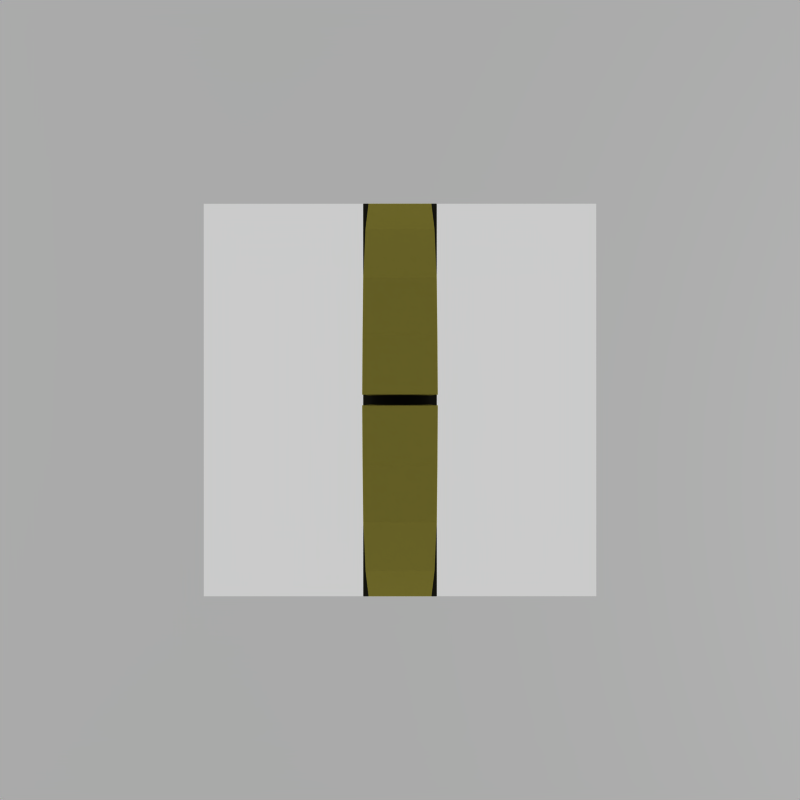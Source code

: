 # Source: door.blend  (saved by Blender 2.49.2; exported with 4.5.12 LTS)
import bpy
from mathutils import Matrix  # noqa: F401  (used for matrix-valued properties, if any)

bpy.ops.wm.read_factory_settings(use_empty=True)
scene = bpy.context.scene
scene.name = 'Scene'

# ---- collections
col_collection_1 = bpy.data.collections.new('Collection 1'); scene.collection.children.link(col_collection_1)

# ---- materials (node trees are filled in below, after node groups)
mat_material_002 = bpy.data.materials.new('Material.002')
mat_material_002.alpha_threshold = 0.0
mat_material_002.roughness = 0.5
mat_material = bpy.data.materials.new('Material')
mat_material.alpha_threshold = 0.0
mat_material.diffuse_color = (0.5398, 0.508, 0.2039, 1.0)
mat_material.roughness = 0.5
mat_material.specular_intensity = 0.4485
mat_material.line_color = (0.0, 0.0, 0.0, 1.0)
mat_material_001 = bpy.data.materials.new('Material.001')
mat_material_001.alpha_threshold = 0.0
mat_material_001.diffuse_color = (0.1176, 0.1155, 0.09537, 1.0)
mat_material_001.roughness = 0.5
mat_material_001.specular_intensity = 0.1308
mat_material_001.line_color = (0.0, 0.0, 0.0, 1.0)

# ---- material node trees

# ---- world
world_world = bpy.data.worlds.new('World'); scene.world = world_world
world_world.color = (0.7954, 0.7954, 0.7954)
world_world.use_sun_shadow = False
world_world.sun_shadow_jitter_overblur = 0.0
world_world.cycles.sampling_method = 'MANUAL'
world_world.cycles.sample_map_resolution = 256

# ---- cameras
cam_camera = bpy.data.cameras.new('Camera')
cam_camera.passepartout_alpha = 0.2
cam_camera.clip_end = 100.0
cam_camera.lens = 35.0
cam_camera.ortho_scale = 7.314
cam_camera.show_passepartout = False
cam_camera.show_safe_areas = True
cam_camera.dof.focus_distance = 0.0
cam_camera.dof.aperture_fstop = 128.0

# ---- lights
light_spot_003 = bpy.data.lights.new('Spot.003', 'POINT')
light_spot_003.transmission_factor = 0.0
light_spot_003.cutoff_distance = 30.0
light_spot_003.use_shadow = False
light_spot_003.energy = 70.0
light_spot_003.shadow_buffer_clip_start = 1.001
light_spot_003.shadow_soft_size = 1.0
light_spot_003.shadow_maximum_resolution = 0.006
light_spot_003.use_absolute_resolution = True
light_spot_003.cycles.use_multiple_importance_sampling = False
light_spot_002 = bpy.data.lights.new('Spot.002', 'POINT')
light_spot_002.transmission_factor = 0.0
light_spot_002.cutoff_distance = 30.0
light_spot_002.use_shadow = False
light_spot_002.energy = 70.0
light_spot_002.shadow_buffer_clip_start = 1.001
light_spot_002.shadow_soft_size = 1.0
light_spot_002.shadow_maximum_resolution = 0.006
light_spot_002.use_absolute_resolution = True
light_spot_002.cycles.use_multiple_importance_sampling = False
light_spot_001 = bpy.data.lights.new('Spot.001', 'POINT')
light_spot_001.transmission_factor = 0.0
light_spot_001.cutoff_distance = 30.0
light_spot_001.use_shadow = False
light_spot_001.energy = 70.0
light_spot_001.shadow_buffer_clip_start = 1.001
light_spot_001.shadow_soft_size = 1.0
light_spot_001.shadow_maximum_resolution = 0.006
light_spot_001.use_absolute_resolution = True
light_spot_001.cycles.use_multiple_importance_sampling = False
light_spot = bpy.data.lights.new('Spot', 'POINT')
light_spot.transmission_factor = 0.0
light_spot.cutoff_distance = 30.0
light_spot.energy = 70.0
light_spot.shadow_buffer_clip_start = 1.001
light_spot.shadow_soft_size = 1.0
light_spot.shadow_maximum_resolution = 0.006
light_spot.use_absolute_resolution = True
light_spot.cycles.use_multiple_importance_sampling = False

# ---- meshes
me_plane = bpy.data.meshes.new('Plane')
me_plane.from_pydata([(1.0, 1.0, 0.0), (1.0, -1.0, 0.0), (-1.0, -1.0, 0.0), (-1.0, 1.0, 0.0), (4.485, -4.485, 0.0), (-4.485, -4.485, 0.0), (4.485, 4.485, 0.0), (-4.485, 4.485, 0.0)], [], [(1, 2, 5, 4), (0, 1, 4, 6), (3, 0, 6, 7), (2, 3, 7, 5)])
me_plane.materials.append(mat_material_002)
me_plane.use_remesh_preserve_volume = False
me_plane.use_remesh_preserve_attributes = False
me_plane.use_mirror_vertex_groups = False
me_plane.update()
me_cube_001 = bpy.data.meshes.new('Cube.001')
me_cube_001.from_pydata([(-0.04323, 0.3, -1.0), (-0.04323, -0.3, -1.0), (-1.957, -0.3, -1.0), (-1.957, 0.3, -1.0), (-0.04323, 0.3, 3.69), (-0.04323, -0.3, 3.69), (-1.957, -0.3, 5.049), (-1.957, 0.3, 5.049), (-0.5216, 0.3, -1.0), (-1.0, 0.3, -1.0), (-1.478, 0.3, -1.0), (-0.5216, -0.3, -1.0), (-1.0, -0.3, -1.0), (-1.478, -0.3, -1.0), (-0.5216, 0.3, 4.505), (-1.0, 0.3, 4.879), (-1.478, 0.3, 4.992), (-0.5216, -0.3, 4.505), (-1.0, -0.3, 4.879), (-1.478, -0.3, 4.992), (0.0, 0.3681, 0.2674), (0.0, 0.3681, -0.2674), (-2.0, 0.3681, -0.2674), (-2.0, 0.3681, 0.2674), (4.768e-07, -0.3681, 0.2674), (-4.768e-07, -0.3681, -0.2674), (-2.0, -0.3681, -0.2674), (-2.0, -0.3681, 0.2674), (-2.0, -0.3681, 3.427), (-2.0, -0.3681, 2.892), (-4.768e-07, -0.3681, 2.892), (4.768e-07, -0.3681, 3.427), (-2.0, 0.3681, 3.427), (-2.0, 0.3681, 2.892), (0.0, 0.3681, 2.892), (0.0, 0.3681, 3.427)], [], [(0, 4, 5, 1), (2, 6, 7, 3), (8, 0, 1, 11), (11, 12, 9, 8), (12, 13, 10, 9), (13, 2, 3, 10), (4, 14, 17, 5), (14, 15, 18, 17), (15, 16, 19, 18), (16, 7, 6, 19), (5, 17, 11, 1), (17, 18, 12, 11), (18, 19, 13, 12), (19, 6, 2, 13), (0, 8, 14, 4), (8, 9, 15, 14), (9, 10, 16, 15), (10, 3, 7, 16), (22, 23, 20, 21), (24, 27, 26, 25), (20, 24, 25, 21), (21, 25, 26, 22), (22, 26, 27, 23), (23, 27, 24, 20), (32, 28, 31, 35), (33, 29, 28, 32), (34, 30, 29, 33), (35, 31, 30, 34), (31, 28, 29, 30), (33, 32, 35, 34)])
me_cube_001.polygons.foreach_set('material_index', [0, 0, 0, 0, 0, 0, 0, 0, 0, 0, 0, 0, 0, 0, 0, 0, 0, 0, 1, 1, 1, 1, 1, 1, 1, 1, 1, 1, 1, 1])
me_cube_001.materials.append(mat_material)
me_cube_001.materials.append(mat_material_001)
me_cube_001.use_remesh_preserve_volume = False
me_cube_001.use_remesh_preserve_attributes = False
me_cube_001.use_mirror_vertex_groups = False
me_cube_001.update()
me_cube = bpy.data.meshes.new('Cube')
me_cube.from_pydata([(-0.04323, 0.3, -1.0), (-0.04323, -0.3, -1.0), (-1.957, -0.3, -1.0), (-1.957, 0.3, -1.0), (-0.04323, 0.3, 3.69), (-0.04323, -0.3, 3.69), (-1.957, -0.3, 5.049), (-1.957, 0.3, 5.049), (-0.5216, 0.3, -1.0), (-1.0, 0.3, -1.0), (-1.478, 0.3, -1.0), (-0.5216, -0.3, -1.0), (-1.0, -0.3, -1.0), (-1.478, -0.3, -1.0), (-0.5216, 0.3, 4.505), (-1.0, 0.3, 4.879), (-1.478, 0.3, 4.992), (-0.5216, -0.3, 4.505), (-1.0, -0.3, 4.879), (-1.478, -0.3, 4.992), (0.0, 0.3681, 0.2674), (0.0, 0.3681, -0.2674), (-2.0, 0.3681, -0.2674), (-2.0, 0.3681, 0.2674), (4.768e-07, -0.3681, 0.2674), (-4.768e-07, -0.3681, -0.2674), (-2.0, -0.3681, -0.2674), (-2.0, -0.3681, 0.2674), (-2.0, -0.3681, 3.427), (-2.0, -0.3681, 2.892), (-4.768e-07, -0.3681, 2.892), (4.768e-07, -0.3681, 3.427), (-2.0, 0.3681, 3.427), (-2.0, 0.3681, 2.892), (0.0, 0.3681, 2.892), (0.0, 0.3681, 3.427)], [], [(0, 4, 5, 1), (2, 6, 7, 3), (8, 0, 1, 11), (11, 12, 9, 8), (12, 13, 10, 9), (13, 2, 3, 10), (4, 14, 17, 5), (14, 15, 18, 17), (15, 16, 19, 18), (16, 7, 6, 19), (5, 17, 11, 1), (17, 18, 12, 11), (18, 19, 13, 12), (19, 6, 2, 13), (0, 8, 14, 4), (8, 9, 15, 14), (9, 10, 16, 15), (10, 3, 7, 16), (22, 23, 20, 21), (24, 27, 26, 25), (20, 24, 25, 21), (21, 25, 26, 22), (22, 26, 27, 23), (23, 27, 24, 20), (32, 28, 31, 35), (33, 29, 28, 32), (34, 30, 29, 33), (35, 31, 30, 34), (31, 28, 29, 30), (33, 32, 35, 34)])
me_cube.polygons.foreach_set('material_index', [0, 0, 0, 0, 0, 0, 0, 0, 0, 0, 0, 0, 0, 0, 0, 0, 0, 0, 1, 1, 1, 1, 1, 1, 1, 1, 1, 1, 1, 1])
me_cube.materials.append(mat_material)
me_cube.materials.append(mat_material_001)
me_cube.use_remesh_preserve_volume = False
me_cube.use_remesh_preserve_attributes = False
me_cube.use_mirror_vertex_groups = False
me_cube.update()

# ---- objects
ob_plane = bpy.data.objects.new('Plane', me_plane)
ob_lamp_003 = bpy.data.objects.new('Lamp.003', light_spot_003)
ob_cube_001 = bpy.data.objects.new('Cube.001', me_cube_001)
ob_lamp_002 = bpy.data.objects.new('Lamp.002', light_spot_002)
ob_lamp_001 = bpy.data.objects.new('Lamp.001', light_spot_001)
ob_cube = bpy.data.objects.new('Cube', me_cube)
ob_lamp = bpy.data.objects.new('Lamp', light_spot)
ob_camera = bpy.data.objects.new('Camera', cam_camera)

# ---- transforms, parenting, visibility, modifiers, constraints
ob_plane.location = (0.0, 0.0, 7.277)
ob_plane.lock_rotations_4d = False
ob_plane.empty_display_type = 'ARROWS'
ob_plane.lineart.crease_threshold = 0.0
ob_lamp_003.location = (-9.652, 0.3161, 9.558)
ob_lamp_003.rotation_euler = (0.6503, 0.05522, 1.866)
ob_lamp_003.lock_rotations_4d = False
ob_lamp_003.empty_display_type = 'ARROWS'
ob_lamp_003.color = (0.0, 0.0, 0.0, 0.0)
ob_lamp_003.lineart.crease_threshold = 0.0
ob_cube_001.location = (-2.0, 0.0, 0.0)
ob_cube_001.scale = (-1.0, 1.0, 1.0)
ob_cube_001.lock_rotations_4d = False
ob_cube_001.empty_display_type = 'ARROWS'
ob_cube_001.color = (0.0, 0.0, 0.0, 1.0)
ob_cube_001.lineart.crease_threshold = 0.0
ob_lamp_002.location = (8.843, 3.034, 9.558)
ob_lamp_002.rotation_euler = (0.6503, 0.05522, 1.866)
ob_lamp_002.lock_rotations_4d = False
ob_lamp_002.empty_display_type = 'ARROWS'
ob_lamp_002.color = (0.0, 0.0, 0.0, 0.0)
ob_lamp_002.lineart.crease_threshold = 0.0
ob_lamp_001.location = (-0.3554, -5.209, 9.922)
ob_lamp_001.rotation_euler = (0.6503, 0.05522, 1.866)
ob_lamp_001.lock_rotations_4d = False
ob_lamp_001.empty_display_type = 'ARROWS'
ob_lamp_001.color = (0.0, 0.0, 0.0, 0.0)
ob_lamp_001.lineart.crease_threshold = 0.0
ob_cube.location = (2.0, 0.0, 0.0)
ob_cube.lock_rotations_4d = False
ob_cube.empty_display_type = 'ARROWS'
ob_cube.color = (0.0, 0.0, 0.0, 1.0)
ob_cube.lineart.crease_threshold = 0.0
ob_lamp.location = (0.1764, 6.914, 9.154)
ob_lamp.rotation_euler = (0.6503, 0.05522, 1.866)
ob_lamp.lock_rotations_4d = False
ob_lamp.empty_display_type = 'ARROWS'
ob_lamp.color = (0.0, 0.0, 0.0, 0.0)
ob_lamp.lineart.crease_threshold = 0.0
ob_camera.location = (0.0, 0.0, 11.24)
ob_camera.rotation_euler = (0.0, -0.0, -1.571)
ob_camera.lock_rotations_4d = False
ob_camera.empty_display_type = 'ARROWS'
ob_camera.color = (0.0, 0.0, 0.0, 0.0)
ob_camera.display_type = 'WIRE'
ob_camera.lineart.crease_threshold = 0.0

# ---- collection membership
col_collection_1.objects.link(ob_plane)
col_collection_1.objects.link(ob_lamp_003)
col_collection_1.objects.link(ob_cube_001)
col_collection_1.objects.link(ob_lamp_002)
col_collection_1.objects.link(ob_lamp_001)
col_collection_1.objects.link(ob_cube)
col_collection_1.objects.link(ob_lamp)
col_collection_1.objects.link(ob_camera)

# ---- scene / render settings (as saved in the file)
scene.camera = ob_camera
scene.frame_start = 1; scene.frame_end = 5; scene.frame_set(1)
scene.render.engine = 'BLENDER_EEVEE_NEXT'
scene.render.image_settings.compression = 90
scene.render.resolution_x = 64
scene.render.resolution_y = 64
scene.render.pixel_aspect_x = 100.0
scene.render.pixel_aspect_y = 100.0
scene.render.fps = 25
scene.render.dither_intensity = 0.0
scene.render.film_transparent = True
scene.render.use_compositing = False
scene.render.use_sequencer = False
scene.render.bake_margin = 2
scene.render.bake_bias = 0.0
scene.render.use_stamp_time = False
scene.render.use_stamp_date = False
scene.render.use_stamp_frame = False
scene.render.use_stamp_camera = False
scene.render.use_stamp_scene = False
scene.render.use_stamp_filename = False
scene.render.use_stamp_render_time = False
scene.render.stamp_font_size = 0
scene.cycles.use_denoising = False
scene.cycles.samples = 10
scene.cycles.sampling_pattern = 'TABULATED_SOBOL'
scene.cycles.light_sampling_threshold = 0.0
scene.cycles.use_adaptive_sampling = False
scene.cycles.use_light_tree = False
scene.cycles.blur_glossy = 0.0
scene.cycles.volume_bounces = 1
scene.cycles.pixel_filter_type = 'GAUSSIAN'
scene.cycles.sample_clamp_indirect = 0.0
scene.view_settings.view_transform = 'Raw'
bpy.context.view_layer.update()
